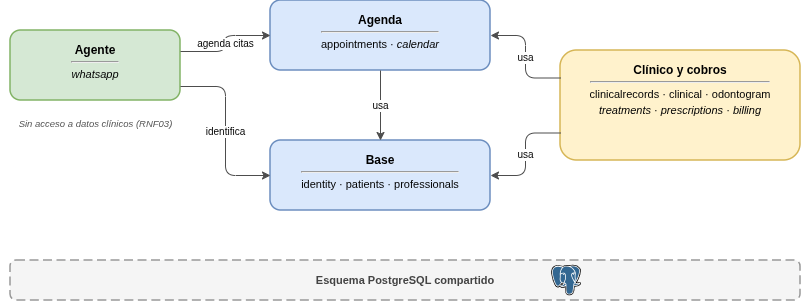

The diagram above was exported from draw.io. Its source (the exported page's mxGraphModel, read from the mxfile embedded in the PNG):
<mxGraphModel dx="860" dy="463" grid="1" gridSize="10" guides="1" tooltips="1" connect="1" arrows="1" fold="1" page="1" pageScale="1" pageWidth="880" pageHeight="460" math="0" shadow="0">
  <root>
    <mxCell id="0" />
    <mxCell id="1" parent="0" />
    <mxCell id="mod-agente" parent="1" style="rounded=1;whiteSpace=wrap;html=1;fillColor=#D5E8D4;strokeColor=#82B366;strokeWidth=1.5;verticalAlign=top;spacingTop=6;fontFamily=Helvetica;" value="&lt;b style=&quot;font-size: 12px;&quot;&gt;Agente&lt;/b&gt;&lt;br&gt;&lt;hr style=&quot;margin: 4px 0;&quot;&gt;&lt;span style=&quot;font-size: 11px;&quot;&gt;&lt;i&gt;whatsapp&lt;/i&gt;&lt;/span&gt;" vertex="1">
      <mxGeometry height="70" width="170" x="40" y="80" as="geometry" />
    </mxCell>
    <mxCell id="mod-nota-rnf" parent="1" style="text;html=1;align=center;verticalAlign=middle;resizable=0;points=[];autosize=1;strokeColor=none;fillColor=none;fontFamily=Helvetica;" value="&lt;i style=&quot;font-size: 9.5px; color: #555555;&quot;&gt;Sin acceso a datos clínicos (RNF03)&lt;/i&gt;" vertex="1">
      <mxGeometry height="25" width="190" x="30" y="160" as="geometry" />
    </mxCell>
    <mxCell id="mod-agenda" parent="1" style="rounded=1;whiteSpace=wrap;html=1;fillColor=#DAE8FC;strokeColor=#6C8EBF;strokeWidth=1.5;verticalAlign=top;spacingTop=6;fontFamily=Helvetica;" value="&lt;b style=&quot;font-size: 12px;&quot;&gt;Agenda&lt;/b&gt;&lt;br&gt;&lt;hr style=&quot;margin: 4px 0;&quot;&gt;&lt;span style=&quot;font-size: 11px;&quot;&gt;appointments · &lt;i&gt;calendar&lt;/i&gt;&lt;/span&gt;" vertex="1">
      <mxGeometry height="70" width="220" x="300" y="50" as="geometry" />
    </mxCell>
    <mxCell id="mod-base" parent="1" style="rounded=1;whiteSpace=wrap;html=1;fillColor=#DAE8FC;strokeColor=#6C8EBF;strokeWidth=1.5;verticalAlign=top;spacingTop=6;fontFamily=Helvetica;" value="&lt;b style=&quot;font-size: 12px;&quot;&gt;Base&lt;/b&gt;&lt;br&gt;&lt;hr style=&quot;margin: 4px 0;&quot;&gt;&lt;span style=&quot;font-size: 11px;&quot;&gt;identity · patients · professionals&lt;/span&gt;" vertex="1">
      <mxGeometry height="70" width="220" x="300" y="190" as="geometry" />
    </mxCell>
    <mxCell id="mod-clinico" parent="1" style="rounded=1;whiteSpace=wrap;html=1;fillColor=#FFF2CC;strokeColor=#D6B656;strokeWidth=1.5;verticalAlign=top;spacingTop=6;fontFamily=Helvetica;" value="&lt;b style=&quot;font-size: 12px;&quot;&gt;Clínico y cobros&lt;/b&gt;&lt;br&gt;&lt;hr style=&quot;margin: 4px 0;&quot;&gt;&lt;span style=&quot;font-size: 11px; line-height: 1.4;&quot;&gt;clinicalrecords · clinical · odontogram&lt;br&gt;&lt;i&gt;treatments&lt;/i&gt; · &lt;i&gt;prescriptions&lt;/i&gt; · &lt;i&gt;billing&lt;/i&gt;&lt;/span&gt;" vertex="1">
      <mxGeometry height="110" width="240" x="590" y="100" as="geometry" />
    </mxCell>
    <mxCell id="mod-bd-shared" parent="1" style="rounded=1;whiteSpace=wrap;html=1;fillColor=#F5F5F5;strokeColor=#999999;strokeWidth=1.5;dashed=1;dashPattern=6 3;fontFamily=Helvetica;align=center;" value="&lt;b style=&quot;font-size: 11px; color: rgb(68, 68, 68);&quot;&gt;Esquema PostgreSQL compartido&lt;/b&gt;" vertex="1">
      <mxGeometry height="40" width="790" x="40" y="310" as="geometry" />
    </mxCell>
    <mxCell id="edge-m1" edge="1" parent="1" source="mod-agenda" style="edgeStyle=orthogonalEdgeStyle;rounded=1;html=1;endArrow=classic;strokeColor=#4D4D4D;fontSize=10;fontFamily=Helvetica;" target="mod-base" value="usa">
      <mxGeometry relative="1" as="geometry" />
    </mxCell>
    <mxCell id="edge-m2" edge="1" parent="1" source="mod-clinico" style="edgeStyle=orthogonalEdgeStyle;rounded=1;html=1;endArrow=classic;strokeColor=#4D4D4D;fontSize=10;fontFamily=Helvetica;exitX=0;exitY=0.75;exitDx=0;exitDy=0;entryX=1;entryY=0.5;entryDx=0;entryDy=0;" target="mod-base" value="usa">
      <mxGeometry relative="1" as="geometry" />
    </mxCell>
    <mxCell id="edge-m3" edge="1" parent="1" source="mod-clinico" style="edgeStyle=orthogonalEdgeStyle;rounded=1;html=1;endArrow=classic;strokeColor=#4D4D4D;fontSize=10;fontFamily=Helvetica;exitX=0;exitY=0.25;exitDx=0;exitDy=0;entryX=1;entryY=0.5;entryDx=0;entryDy=0;" target="mod-agenda" value="usa">
      <mxGeometry relative="1" as="geometry" />
    </mxCell>
    <mxCell id="edge-m4" edge="1" parent="1" source="mod-agente" style="edgeStyle=orthogonalEdgeStyle;rounded=1;html=1;endArrow=classic;strokeColor=#4D4D4D;fontSize=10;fontFamily=Helvetica;exitX=1;exitY=0.3;exitDx=0;exitDy=0;entryX=0;entryY=0.5;entryDx=0;entryDy=0;" target="mod-agenda" value="agenda citas">
      <mxGeometry relative="1" as="geometry" />
    </mxCell>
    <mxCell id="edge-m5" edge="1" parent="1" source="mod-agente" style="edgeStyle=orthogonalEdgeStyle;rounded=1;html=1;endArrow=classic;strokeColor=#4D4D4D;fontSize=10;fontFamily=Helvetica;exitX=1;exitY=0.8;exitDx=0;exitDy=0;entryX=0;entryY=0.5;entryDx=0;entryDy=0;" target="mod-base" value="identifica">
      <mxGeometry relative="1" as="geometry" />
    </mxCell>
    <mxCell id="SRZYvU3EIBGZGRjs2Qnz-1" parent="1" style="shape=image;imageAspect=1;aspect=fixed;image=https://cdn.jsdelivr.net/gh/devicons/devicon/icons/postgresql/postgresql-original.svg;" value="" vertex="1">
      <mxGeometry height="32" width="32" x="580" y="314" as="geometry" />
    </mxCell>
  </root>
</mxGraphModel>